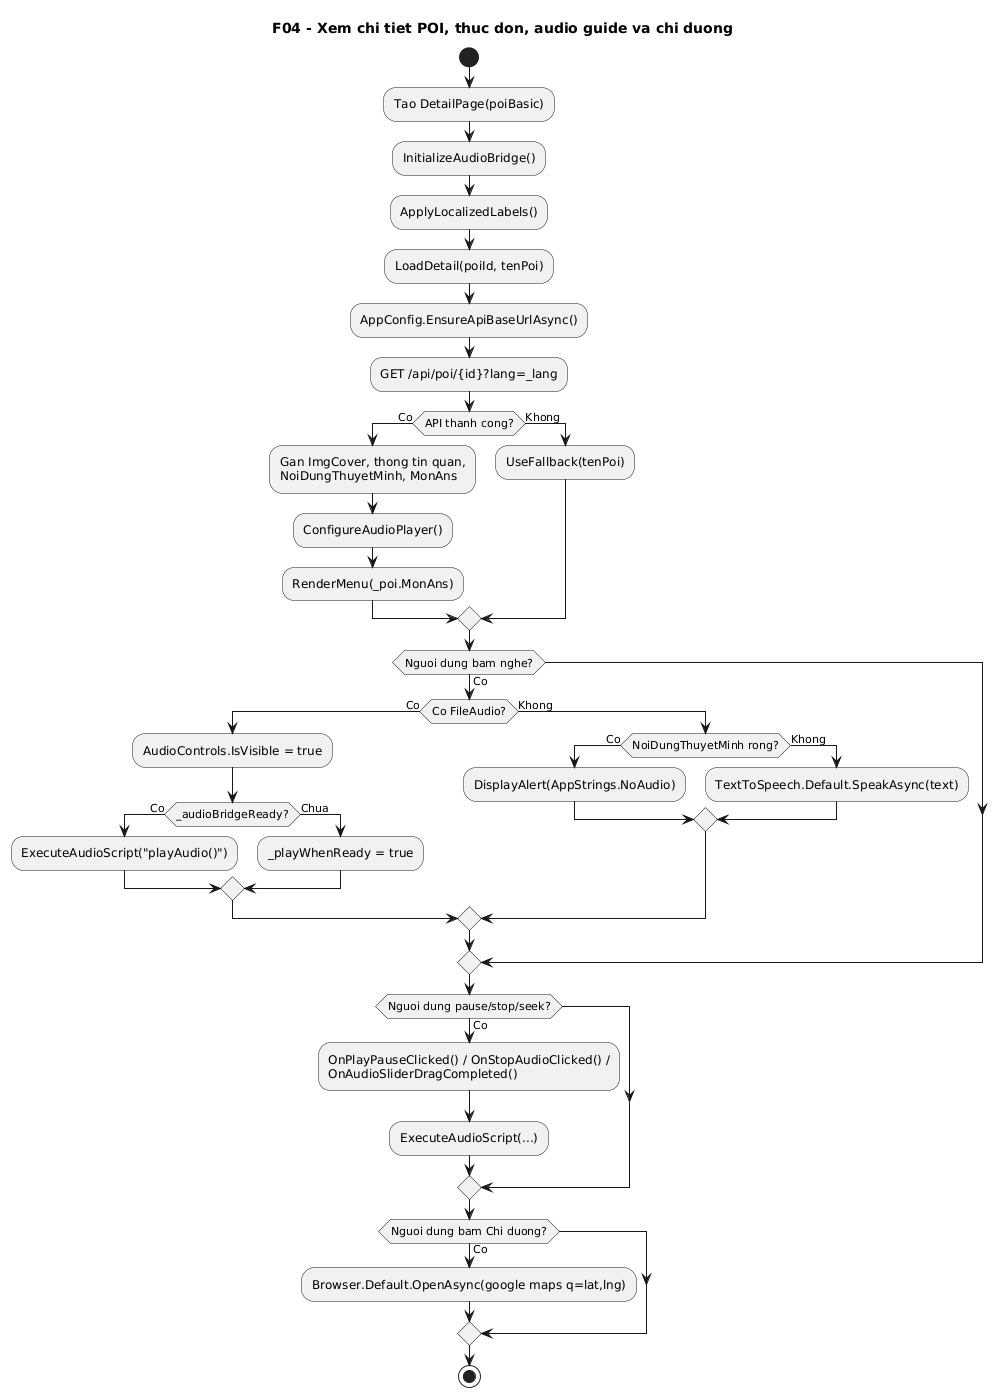

The diagram above was rendered by PlantUML. Its source (embedded in the PNG):
@startuml
' Diagram: F04 - Xem chi tiet POI, thuc don, audio guide va chi duong (Activity)
' Status: WIP
' Baseline: branch master, HEAD a5fde70
' Source:
' - VinhKhanhTourDemo/DetailPage.xaml.cs: LoadDetail(), UseFallback(), ConfigureAudioPlayer(), RenderMenu(), OnNgheClicked(), OnMapClicked()
' - VinhKhanhTour.API/Controllers/PoiController.cs: GetById()
' Note: DetailPage van la khu vuc dang kiem tra; giu WIP de tranh xem day la luong da chot, nhat la phan audio bridge va fallback.
title F04 - Xem chi tiet POI, thuc don, audio guide va chi duong
start
:Tao DetailPage(poiBasic);
:InitializeAudioBridge();
:ApplyLocalizedLabels();
:LoadDetail(poiId, tenPoi);

:AppConfig.EnsureApiBaseUrlAsync();
:GET /api/poi/{id}?lang=_lang;
if (API thanh cong?) then (Co)
  :Gan ImgCover, thong tin quan,\nNoiDungThuyetMinh, MonAns;
  :ConfigureAudioPlayer();
  :RenderMenu(_poi.MonAns);
else (Khong)
  :UseFallback(tenPoi);
endif

if (Nguoi dung bam nghe?) then (Co)
  if (Co FileAudio?) then (Co)
    :AudioControls.IsVisible = true;
    if (_audioBridgeReady?) then (Co)
      :ExecuteAudioScript("playAudio()");
    else (Chua)
      :_playWhenReady = true;
    endif
  else (Khong)
    if (NoiDungThuyetMinh rong?) then (Co)
      :DisplayAlert(AppStrings.NoAudio);
    else (Khong)
      :TextToSpeech.Default.SpeakAsync(text);
    endif
  endif
endif

if (Nguoi dung pause/stop/seek?) then (Co)
  :OnPlayPauseClicked() / OnStopAudioClicked() /\nOnAudioSliderDragCompleted();
  :ExecuteAudioScript(...);
endif

if (Nguoi dung bam Chi duong?) then (Co)
  :Browser.Default.OpenAsync(google maps q=lat,lng);
endif

stop
@enduml